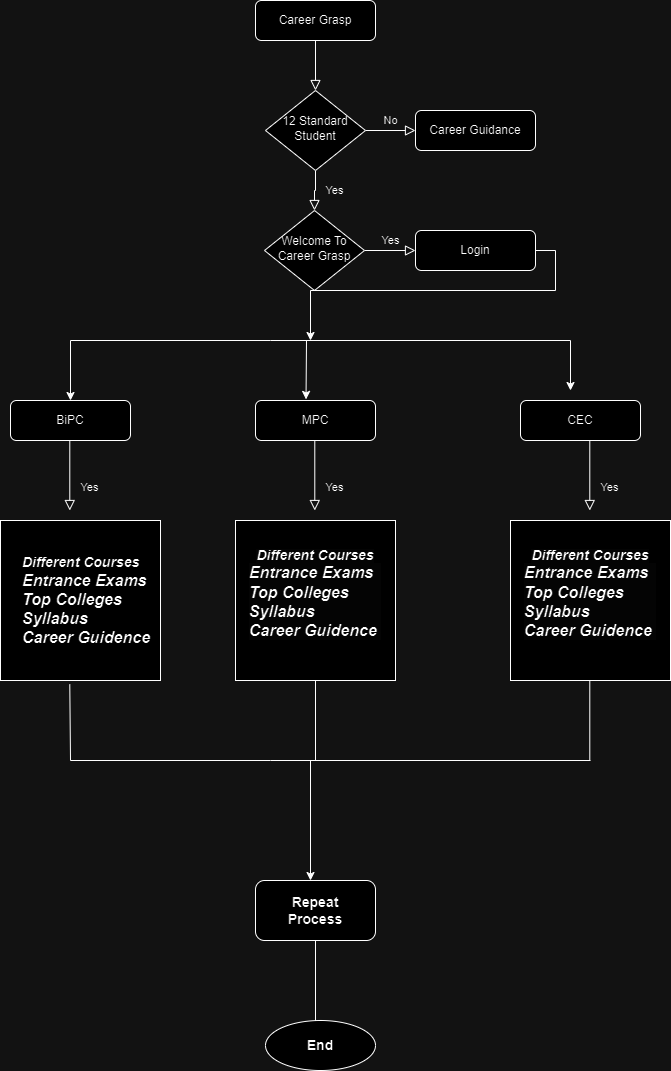

The diagram above was exported from draw.io. Its source (the exported page's mxGraphModel, read from the mxfile embedded in the PNG):
<mxGraphModel dx="794" dy="492" grid="1" gridSize="10" guides="1" tooltips="1" connect="1" arrows="1" fold="1" page="1" pageScale="1" pageWidth="827" pageHeight="1169" math="0" shadow="0">
  <root>
    <mxCell id="WIyWlLk6GJQsqaUBKTNV-0" />
    <mxCell id="WIyWlLk6GJQsqaUBKTNV-1" parent="WIyWlLk6GJQsqaUBKTNV-0" />
    <mxCell id="WIyWlLk6GJQsqaUBKTNV-2" value="" style="rounded=0;html=1;jettySize=auto;orthogonalLoop=1;fontSize=11;endArrow=block;endFill=0;endSize=8;strokeWidth=1;shadow=0;labelBackgroundColor=none;edgeStyle=orthogonalEdgeStyle;" parent="WIyWlLk6GJQsqaUBKTNV-1" source="WIyWlLk6GJQsqaUBKTNV-3" target="WIyWlLk6GJQsqaUBKTNV-6" edge="1">
      <mxGeometry relative="1" as="geometry" />
    </mxCell>
    <mxCell id="WIyWlLk6GJQsqaUBKTNV-3" value="Career Grasp" style="rounded=1;whiteSpace=wrap;html=1;fontSize=12;glass=0;strokeWidth=1;shadow=0;" parent="WIyWlLk6GJQsqaUBKTNV-1" vertex="1">
      <mxGeometry x="305" y="80" width="120" height="40" as="geometry" />
    </mxCell>
    <mxCell id="WIyWlLk6GJQsqaUBKTNV-4" value="Yes" style="rounded=0;html=1;jettySize=auto;orthogonalLoop=1;fontSize=11;endArrow=block;endFill=0;endSize=8;strokeWidth=1;shadow=0;labelBackgroundColor=none;edgeStyle=orthogonalEdgeStyle;" parent="WIyWlLk6GJQsqaUBKTNV-1" source="WIyWlLk6GJQsqaUBKTNV-6" target="WIyWlLk6GJQsqaUBKTNV-10" edge="1">
      <mxGeometry y="20" relative="1" as="geometry">
        <mxPoint as="offset" />
      </mxGeometry>
    </mxCell>
    <mxCell id="WIyWlLk6GJQsqaUBKTNV-5" value="No" style="edgeStyle=orthogonalEdgeStyle;rounded=0;html=1;jettySize=auto;orthogonalLoop=1;fontSize=11;endArrow=block;endFill=0;endSize=8;strokeWidth=1;shadow=0;labelBackgroundColor=none;" parent="WIyWlLk6GJQsqaUBKTNV-1" source="WIyWlLk6GJQsqaUBKTNV-6" target="WIyWlLk6GJQsqaUBKTNV-7" edge="1">
      <mxGeometry y="10" relative="1" as="geometry">
        <mxPoint as="offset" />
      </mxGeometry>
    </mxCell>
    <mxCell id="WIyWlLk6GJQsqaUBKTNV-6" value="12 Standard Student" style="rhombus;whiteSpace=wrap;html=1;shadow=0;fontFamily=Helvetica;fontSize=12;align=center;strokeWidth=1;spacing=6;spacingTop=-4;" parent="WIyWlLk6GJQsqaUBKTNV-1" vertex="1">
      <mxGeometry x="315" y="170" width="100" height="80" as="geometry" />
    </mxCell>
    <mxCell id="WIyWlLk6GJQsqaUBKTNV-7" value="Career Guidance" style="rounded=1;whiteSpace=wrap;html=1;fontSize=12;glass=0;strokeWidth=1;shadow=0;" parent="WIyWlLk6GJQsqaUBKTNV-1" vertex="1">
      <mxGeometry x="465" y="190" width="120" height="40" as="geometry" />
    </mxCell>
    <mxCell id="WIyWlLk6GJQsqaUBKTNV-9" value="Yes" style="edgeStyle=orthogonalEdgeStyle;rounded=0;html=1;jettySize=auto;orthogonalLoop=1;fontSize=11;endArrow=block;endFill=0;endSize=8;strokeWidth=1;shadow=0;labelBackgroundColor=none;" parent="WIyWlLk6GJQsqaUBKTNV-1" source="WIyWlLk6GJQsqaUBKTNV-10" target="WIyWlLk6GJQsqaUBKTNV-12" edge="1">
      <mxGeometry y="10" relative="1" as="geometry">
        <mxPoint as="offset" />
      </mxGeometry>
    </mxCell>
    <mxCell id="WIyWlLk6GJQsqaUBKTNV-10" value="Welcome To Career Grasp" style="rhombus;whiteSpace=wrap;html=1;shadow=0;fontFamily=Helvetica;fontSize=12;align=center;strokeWidth=1;spacing=6;spacingTop=-4;" parent="WIyWlLk6GJQsqaUBKTNV-1" vertex="1">
      <mxGeometry x="314" y="290" width="100" height="80" as="geometry" />
    </mxCell>
    <mxCell id="WIyWlLk6GJQsqaUBKTNV-11" value="MPC" style="rounded=1;whiteSpace=wrap;html=1;fontSize=12;glass=0;strokeWidth=1;shadow=0;" parent="WIyWlLk6GJQsqaUBKTNV-1" vertex="1">
      <mxGeometry x="305" y="480" width="120" height="40" as="geometry" />
    </mxCell>
    <mxCell id="vIapxk96U4jJoD3aL2CS-32" style="edgeStyle=orthogonalEdgeStyle;rounded=0;orthogonalLoop=1;jettySize=auto;html=1;exitX=1;exitY=0.5;exitDx=0;exitDy=0;" parent="WIyWlLk6GJQsqaUBKTNV-1" source="WIyWlLk6GJQsqaUBKTNV-12" edge="1">
      <mxGeometry relative="1" as="geometry">
        <mxPoint x="360" y="420" as="targetPoint" />
        <Array as="points">
          <mxPoint x="605" y="330" />
          <mxPoint x="605" y="370" />
          <mxPoint x="360" y="370" />
        </Array>
      </mxGeometry>
    </mxCell>
    <mxCell id="WIyWlLk6GJQsqaUBKTNV-12" value="Login" style="rounded=1;whiteSpace=wrap;html=1;fontSize=12;glass=0;strokeWidth=1;shadow=0;" parent="WIyWlLk6GJQsqaUBKTNV-1" vertex="1">
      <mxGeometry x="465" y="310" width="120" height="40" as="geometry" />
    </mxCell>
    <mxCell id="vIapxk96U4jJoD3aL2CS-0" value="BiPC" style="rounded=1;whiteSpace=wrap;html=1;fontSize=12;glass=0;strokeWidth=1;shadow=0;" parent="WIyWlLk6GJQsqaUBKTNV-1" vertex="1">
      <mxGeometry x="60" y="480" width="120" height="40" as="geometry" />
    </mxCell>
    <mxCell id="vIapxk96U4jJoD3aL2CS-1" value="CEC" style="rounded=1;whiteSpace=wrap;html=1;fontSize=12;glass=0;strokeWidth=1;shadow=0;" parent="WIyWlLk6GJQsqaUBKTNV-1" vertex="1">
      <mxGeometry x="570" y="480" width="120" height="40" as="geometry" />
    </mxCell>
    <mxCell id="vIapxk96U4jJoD3aL2CS-3" value="" style="whiteSpace=wrap;html=1;aspect=fixed;" parent="WIyWlLk6GJQsqaUBKTNV-1" vertex="1">
      <mxGeometry x="50" y="600" width="160" height="160" as="geometry" />
    </mxCell>
    <mxCell id="vIapxk96U4jJoD3aL2CS-4" value="&#10;&lt;b style=&quot;forced-color-adjust: none; color: rgb(0, 0, 0); font-family: Helvetica; font-size: 12px; font-style: normal; font-variant-ligatures: normal; font-variant-caps: normal; letter-spacing: normal; orphans: 2; text-align: left; text-indent: 0px; text-transform: none; widows: 2; word-spacing: 0px; -webkit-text-stroke-width: 0px; white-space: normal; background-color: rgb(251, 251, 251); text-decoration-thickness: initial; text-decoration-style: initial; text-decoration-color: initial;&quot;&gt;&lt;i style=&quot;forced-color-adjust: none;&quot;&gt;&lt;font style=&quot;forced-color-adjust: none; font-size: 14px;&quot;&gt;Different Courses&lt;/font&gt;&lt;/i&gt;&lt;/b&gt;&lt;div style=&quot;forced-color-adjust: none; color: rgb(0, 0, 0); font-family: Helvetica; font-size: 12px; font-style: normal; font-variant-ligatures: normal; font-variant-caps: normal; font-weight: 400; letter-spacing: normal; orphans: 2; text-align: left; text-indent: 0px; text-transform: none; widows: 2; word-spacing: 0px; -webkit-text-stroke-width: 0px; white-space: normal; background-color: rgb(251, 251, 251); text-decoration-thickness: initial; text-decoration-style: initial; text-decoration-color: initial;&quot;&gt;&lt;b style=&quot;forced-color-adjust: none;&quot;&gt;&lt;i style=&quot;forced-color-adjust: none;&quot;&gt;&lt;font style=&quot;forced-color-adjust: none;&quot; size=&quot;3&quot;&gt;Entrance Exams&lt;/font&gt;&lt;/i&gt;&lt;/b&gt;&lt;/div&gt;&lt;div style=&quot;forced-color-adjust: none; color: rgb(0, 0, 0); font-family: Helvetica; font-size: 12px; font-style: normal; font-variant-ligatures: normal; font-variant-caps: normal; font-weight: 400; letter-spacing: normal; orphans: 2; text-align: left; text-indent: 0px; text-transform: none; widows: 2; word-spacing: 0px; -webkit-text-stroke-width: 0px; white-space: normal; background-color: rgb(251, 251, 251); text-decoration-thickness: initial; text-decoration-style: initial; text-decoration-color: initial;&quot;&gt;&lt;b style=&quot;forced-color-adjust: none;&quot;&gt;&lt;i style=&quot;forced-color-adjust: none;&quot;&gt;&lt;font style=&quot;forced-color-adjust: none;&quot; size=&quot;3&quot;&gt;Top Colleges&lt;/font&gt;&lt;/i&gt;&lt;/b&gt;&lt;/div&gt;&lt;div style=&quot;forced-color-adjust: none; color: rgb(0, 0, 0); font-family: Helvetica; font-size: 12px; font-style: normal; font-variant-ligatures: normal; font-variant-caps: normal; font-weight: 400; letter-spacing: normal; orphans: 2; text-align: left; text-indent: 0px; text-transform: none; widows: 2; word-spacing: 0px; -webkit-text-stroke-width: 0px; white-space: normal; background-color: rgb(251, 251, 251); text-decoration-thickness: initial; text-decoration-style: initial; text-decoration-color: initial;&quot;&gt;&lt;b style=&quot;forced-color-adjust: none;&quot;&gt;&lt;i style=&quot;forced-color-adjust: none;&quot;&gt;&lt;font style=&quot;forced-color-adjust: none;&quot; size=&quot;3&quot;&gt;Syllabus&amp;nbsp;&lt;/font&gt;&lt;/i&gt;&lt;/b&gt;&lt;/div&gt;&lt;div style=&quot;forced-color-adjust: none; color: rgb(0, 0, 0); font-family: Helvetica; font-size: 12px; font-style: normal; font-variant-ligatures: normal; font-variant-caps: normal; font-weight: 400; letter-spacing: normal; orphans: 2; text-align: left; text-indent: 0px; text-transform: none; widows: 2; word-spacing: 0px; -webkit-text-stroke-width: 0px; white-space: normal; background-color: rgb(251, 251, 251); text-decoration-thickness: initial; text-decoration-style: initial; text-decoration-color: initial;&quot;&gt;&lt;b style=&quot;forced-color-adjust: none;&quot;&gt;&lt;i style=&quot;forced-color-adjust: none;&quot;&gt;&lt;font style=&quot;forced-color-adjust: none;&quot; size=&quot;3&quot;&gt;Career Guidence&amp;nbsp;&lt;/font&gt;&lt;/i&gt;&lt;/b&gt;&lt;/div&gt;&#10;&#10;" style="whiteSpace=wrap;html=1;aspect=fixed;" parent="WIyWlLk6GJQsqaUBKTNV-1" vertex="1">
      <mxGeometry x="285" y="600" width="160" height="160" as="geometry" />
    </mxCell>
    <mxCell id="vIapxk96U4jJoD3aL2CS-5" value="&#10;&lt;b style=&quot;forced-color-adjust: none; color: rgb(0, 0, 0); font-family: Helvetica; font-size: 12px; font-style: normal; font-variant-ligatures: normal; font-variant-caps: normal; letter-spacing: normal; orphans: 2; text-align: left; text-indent: 0px; text-transform: none; widows: 2; word-spacing: 0px; -webkit-text-stroke-width: 0px; white-space: normal; background-color: rgb(251, 251, 251); text-decoration-thickness: initial; text-decoration-style: initial; text-decoration-color: initial;&quot;&gt;&lt;i style=&quot;forced-color-adjust: none;&quot;&gt;&lt;font style=&quot;forced-color-adjust: none; font-size: 14px;&quot;&gt;Different Courses&lt;/font&gt;&lt;/i&gt;&lt;/b&gt;&lt;div style=&quot;forced-color-adjust: none; color: rgb(0, 0, 0); font-family: Helvetica; font-size: 12px; font-style: normal; font-variant-ligatures: normal; font-variant-caps: normal; font-weight: 400; letter-spacing: normal; orphans: 2; text-align: left; text-indent: 0px; text-transform: none; widows: 2; word-spacing: 0px; -webkit-text-stroke-width: 0px; white-space: normal; background-color: rgb(251, 251, 251); text-decoration-thickness: initial; text-decoration-style: initial; text-decoration-color: initial;&quot;&gt;&lt;b style=&quot;forced-color-adjust: none;&quot;&gt;&lt;i style=&quot;forced-color-adjust: none;&quot;&gt;&lt;font style=&quot;forced-color-adjust: none;&quot; size=&quot;3&quot;&gt;Entrance Exams&lt;/font&gt;&lt;/i&gt;&lt;/b&gt;&lt;/div&gt;&lt;div style=&quot;forced-color-adjust: none; color: rgb(0, 0, 0); font-family: Helvetica; font-size: 12px; font-style: normal; font-variant-ligatures: normal; font-variant-caps: normal; font-weight: 400; letter-spacing: normal; orphans: 2; text-align: left; text-indent: 0px; text-transform: none; widows: 2; word-spacing: 0px; -webkit-text-stroke-width: 0px; white-space: normal; background-color: rgb(251, 251, 251); text-decoration-thickness: initial; text-decoration-style: initial; text-decoration-color: initial;&quot;&gt;&lt;b style=&quot;forced-color-adjust: none;&quot;&gt;&lt;i style=&quot;forced-color-adjust: none;&quot;&gt;&lt;font style=&quot;forced-color-adjust: none;&quot; size=&quot;3&quot;&gt;Top Colleges&lt;/font&gt;&lt;/i&gt;&lt;/b&gt;&lt;/div&gt;&lt;div style=&quot;forced-color-adjust: none; color: rgb(0, 0, 0); font-family: Helvetica; font-size: 12px; font-style: normal; font-variant-ligatures: normal; font-variant-caps: normal; font-weight: 400; letter-spacing: normal; orphans: 2; text-align: left; text-indent: 0px; text-transform: none; widows: 2; word-spacing: 0px; -webkit-text-stroke-width: 0px; white-space: normal; background-color: rgb(251, 251, 251); text-decoration-thickness: initial; text-decoration-style: initial; text-decoration-color: initial;&quot;&gt;&lt;b style=&quot;forced-color-adjust: none;&quot;&gt;&lt;i style=&quot;forced-color-adjust: none;&quot;&gt;&lt;font style=&quot;forced-color-adjust: none;&quot; size=&quot;3&quot;&gt;Syllabus&amp;nbsp;&lt;/font&gt;&lt;/i&gt;&lt;/b&gt;&lt;/div&gt;&lt;div style=&quot;forced-color-adjust: none; color: rgb(0, 0, 0); font-family: Helvetica; font-size: 12px; font-style: normal; font-variant-ligatures: normal; font-variant-caps: normal; font-weight: 400; letter-spacing: normal; orphans: 2; text-align: left; text-indent: 0px; text-transform: none; widows: 2; word-spacing: 0px; -webkit-text-stroke-width: 0px; white-space: normal; background-color: rgb(251, 251, 251); text-decoration-thickness: initial; text-decoration-style: initial; text-decoration-color: initial;&quot;&gt;&lt;b style=&quot;forced-color-adjust: none;&quot;&gt;&lt;i style=&quot;forced-color-adjust: none;&quot;&gt;&lt;font style=&quot;forced-color-adjust: none;&quot; size=&quot;3&quot;&gt;Career Guidence&amp;nbsp;&lt;/font&gt;&lt;/i&gt;&lt;/b&gt;&lt;/div&gt;&#10;&#10;" style="whiteSpace=wrap;html=1;aspect=fixed;" parent="WIyWlLk6GJQsqaUBKTNV-1" vertex="1">
      <mxGeometry x="560" y="600" width="160" height="160" as="geometry" />
    </mxCell>
    <mxCell id="vIapxk96U4jJoD3aL2CS-6" value="Yes" style="rounded=0;html=1;jettySize=auto;orthogonalLoop=1;fontSize=11;endArrow=block;endFill=0;endSize=8;strokeWidth=1;shadow=0;labelBackgroundColor=none;edgeStyle=orthogonalEdgeStyle;" parent="WIyWlLk6GJQsqaUBKTNV-1" edge="1">
      <mxGeometry x="0.3333" y="20" relative="1" as="geometry">
        <mxPoint as="offset" />
        <mxPoint x="364.29" y="520" as="sourcePoint" />
        <mxPoint x="364.29" y="590" as="targetPoint" />
      </mxGeometry>
    </mxCell>
    <mxCell id="vIapxk96U4jJoD3aL2CS-7" value="Yes" style="rounded=0;html=1;jettySize=auto;orthogonalLoop=1;fontSize=11;endArrow=block;endFill=0;endSize=8;strokeWidth=1;shadow=0;labelBackgroundColor=none;edgeStyle=orthogonalEdgeStyle;" parent="WIyWlLk6GJQsqaUBKTNV-1" edge="1">
      <mxGeometry x="0.3333" y="20" relative="1" as="geometry">
        <mxPoint as="offset" />
        <mxPoint x="119.29" y="520" as="sourcePoint" />
        <mxPoint x="119.29" y="590" as="targetPoint" />
      </mxGeometry>
    </mxCell>
    <mxCell id="vIapxk96U4jJoD3aL2CS-8" value="Yes" style="rounded=0;html=1;jettySize=auto;orthogonalLoop=1;fontSize=11;endArrow=block;endFill=0;endSize=8;strokeWidth=1;shadow=0;labelBackgroundColor=none;edgeStyle=orthogonalEdgeStyle;" parent="WIyWlLk6GJQsqaUBKTNV-1" edge="1">
      <mxGeometry x="0.3333" y="20" relative="1" as="geometry">
        <mxPoint as="offset" />
        <mxPoint x="639.29" y="520" as="sourcePoint" />
        <mxPoint x="639.29" y="590" as="targetPoint" />
      </mxGeometry>
    </mxCell>
    <mxCell id="vIapxk96U4jJoD3aL2CS-9" value="&lt;b&gt;&lt;i&gt;&lt;font style=&quot;font-size: 14px;&quot;&gt;Different Courses&lt;/font&gt;&lt;/i&gt;&lt;/b&gt;&lt;div&gt;&lt;b&gt;&lt;i&gt;&lt;font size=&quot;3&quot;&gt;Entrance Exams&lt;/font&gt;&lt;/i&gt;&lt;/b&gt;&lt;/div&gt;&lt;div&gt;&lt;b&gt;&lt;i&gt;&lt;font size=&quot;3&quot;&gt;Top Colleges&lt;/font&gt;&lt;/i&gt;&lt;/b&gt;&lt;/div&gt;&lt;div&gt;&lt;b&gt;&lt;i&gt;&lt;font size=&quot;3&quot;&gt;Syllabus&amp;nbsp;&lt;/font&gt;&lt;/i&gt;&lt;/b&gt;&lt;/div&gt;&lt;div&gt;&lt;b&gt;&lt;i&gt;&lt;font size=&quot;3&quot;&gt;Career Guidence&amp;nbsp;&lt;/font&gt;&lt;/i&gt;&lt;/b&gt;&lt;/div&gt;" style="text;html=1;align=left;verticalAlign=middle;whiteSpace=wrap;rounded=0;" parent="WIyWlLk6GJQsqaUBKTNV-1" vertex="1">
      <mxGeometry x="70" y="650" width="140" height="60" as="geometry" />
    </mxCell>
    <mxCell id="vIapxk96U4jJoD3aL2CS-10" value="" style="endArrow=none;html=1;rounded=0;" parent="WIyWlLk6GJQsqaUBKTNV-1" edge="1">
      <mxGeometry width="50" height="50" relative="1" as="geometry">
        <mxPoint x="120" y="420" as="sourcePoint" />
        <mxPoint x="620" y="420" as="targetPoint" />
        <Array as="points">
          <mxPoint x="320" y="420" />
        </Array>
      </mxGeometry>
    </mxCell>
    <mxCell id="vIapxk96U4jJoD3aL2CS-15" value="" style="endArrow=classic;html=1;rounded=0;" parent="WIyWlLk6GJQsqaUBKTNV-1" edge="1">
      <mxGeometry width="50" height="50" relative="1" as="geometry">
        <mxPoint x="620" y="420" as="sourcePoint" />
        <mxPoint x="620" y="470" as="targetPoint" />
      </mxGeometry>
    </mxCell>
    <mxCell id="vIapxk96U4jJoD3aL2CS-16" value="" style="endArrow=classic;html=1;rounded=0;entryX=0.421;entryY=-0.027;entryDx=0;entryDy=0;entryPerimeter=0;" parent="WIyWlLk6GJQsqaUBKTNV-1" target="WIyWlLk6GJQsqaUBKTNV-11" edge="1">
      <mxGeometry width="50" height="50" relative="1" as="geometry">
        <mxPoint x="356" y="420" as="sourcePoint" />
        <mxPoint x="350" y="470" as="targetPoint" />
      </mxGeometry>
    </mxCell>
    <mxCell id="vIapxk96U4jJoD3aL2CS-17" value="" style="endArrow=classic;html=1;rounded=0;entryX=0.5;entryY=0;entryDx=0;entryDy=0;" parent="WIyWlLk6GJQsqaUBKTNV-1" target="vIapxk96U4jJoD3aL2CS-0" edge="1">
      <mxGeometry width="50" height="50" relative="1" as="geometry">
        <mxPoint x="120" y="420" as="sourcePoint" />
        <mxPoint x="640" y="490" as="targetPoint" />
      </mxGeometry>
    </mxCell>
    <mxCell id="vIapxk96U4jJoD3aL2CS-18" value="" style="endArrow=none;html=1;rounded=0;" parent="WIyWlLk6GJQsqaUBKTNV-1" edge="1">
      <mxGeometry width="50" height="50" relative="1" as="geometry">
        <mxPoint x="120" y="840" as="sourcePoint" />
        <mxPoint x="640" y="840" as="targetPoint" />
        <Array as="points">
          <mxPoint x="320" y="840" />
        </Array>
      </mxGeometry>
    </mxCell>
    <mxCell id="vIapxk96U4jJoD3aL2CS-19" value="" style="endArrow=none;html=1;rounded=0;entryX=0.5;entryY=1;entryDx=0;entryDy=0;" parent="WIyWlLk6GJQsqaUBKTNV-1" target="vIapxk96U4jJoD3aL2CS-4" edge="1">
      <mxGeometry width="50" height="50" relative="1" as="geometry">
        <mxPoint x="365" y="840" as="sourcePoint" />
        <mxPoint x="360" y="770" as="targetPoint" />
      </mxGeometry>
    </mxCell>
    <mxCell id="vIapxk96U4jJoD3aL2CS-20" value="" style="endArrow=none;html=1;rounded=0;entryX=0.433;entryY=1.023;entryDx=0;entryDy=0;entryPerimeter=0;" parent="WIyWlLk6GJQsqaUBKTNV-1" target="vIapxk96U4jJoD3aL2CS-3" edge="1">
      <mxGeometry width="50" height="50" relative="1" as="geometry">
        <mxPoint x="120" y="840" as="sourcePoint" />
        <mxPoint x="370" y="720" as="targetPoint" />
      </mxGeometry>
    </mxCell>
    <mxCell id="vIapxk96U4jJoD3aL2CS-22" value="" style="endArrow=none;html=1;rounded=0;entryX=0.5;entryY=1;entryDx=0;entryDy=0;" parent="WIyWlLk6GJQsqaUBKTNV-1" edge="1">
      <mxGeometry width="50" height="50" relative="1" as="geometry">
        <mxPoint x="639.29" y="840" as="sourcePoint" />
        <mxPoint x="639.29" y="760" as="targetPoint" />
      </mxGeometry>
    </mxCell>
    <mxCell id="vIapxk96U4jJoD3aL2CS-23" value="" style="endArrow=classic;html=1;rounded=0;" parent="WIyWlLk6GJQsqaUBKTNV-1" edge="1">
      <mxGeometry width="50" height="50" relative="1" as="geometry">
        <mxPoint x="360" y="840" as="sourcePoint" />
        <mxPoint x="360" y="960" as="targetPoint" />
      </mxGeometry>
    </mxCell>
    <mxCell id="vIapxk96U4jJoD3aL2CS-24" value="" style="rounded=1;whiteSpace=wrap;html=1;" parent="WIyWlLk6GJQsqaUBKTNV-1" vertex="1">
      <mxGeometry x="305" y="960" width="120" height="60" as="geometry" />
    </mxCell>
    <mxCell id="vIapxk96U4jJoD3aL2CS-26" value="&lt;b&gt;&lt;font style=&quot;font-size: 14px;&quot;&gt;Repeat Process&lt;/font&gt;&lt;/b&gt;" style="text;html=1;align=center;verticalAlign=middle;whiteSpace=wrap;rounded=0;" parent="WIyWlLk6GJQsqaUBKTNV-1" vertex="1">
      <mxGeometry x="335" y="975" width="60" height="30" as="geometry" />
    </mxCell>
    <mxCell id="vIapxk96U4jJoD3aL2CS-27" value="" style="ellipse;whiteSpace=wrap;html=1;" parent="WIyWlLk6GJQsqaUBKTNV-1" vertex="1">
      <mxGeometry x="315" y="1100" width="110" height="50" as="geometry" />
    </mxCell>
    <mxCell id="vIapxk96U4jJoD3aL2CS-28" value="&lt;b&gt;&lt;font style=&quot;font-size: 14px;&quot;&gt;End&lt;/font&gt;&lt;/b&gt;" style="text;html=1;align=center;verticalAlign=middle;whiteSpace=wrap;rounded=0;" parent="WIyWlLk6GJQsqaUBKTNV-1" vertex="1">
      <mxGeometry x="340" y="1110" width="60" height="30" as="geometry" />
    </mxCell>
    <mxCell id="vIapxk96U4jJoD3aL2CS-30" value="" style="endArrow=none;html=1;rounded=0;entryX=0.5;entryY=1;entryDx=0;entryDy=0;" parent="WIyWlLk6GJQsqaUBKTNV-1" target="vIapxk96U4jJoD3aL2CS-24" edge="1">
      <mxGeometry width="50" height="50" relative="1" as="geometry">
        <mxPoint x="365" y="1090" as="sourcePoint" />
        <mxPoint x="390" y="1010" as="targetPoint" />
        <Array as="points">
          <mxPoint x="365" y="1100" />
        </Array>
      </mxGeometry>
    </mxCell>
  </root>
</mxGraphModel>